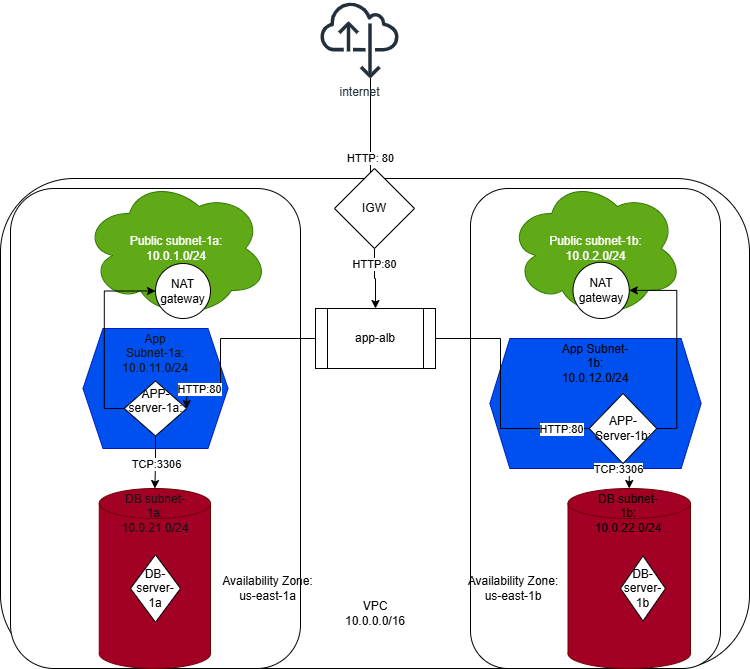

The diagram above was exported from draw.io. Its source (the exported page's mxGraphModel, read from the mxfile embedded in the PNG):
<mxGraphModel dx="1076" dy="2545" grid="1" gridSize="10" guides="1" tooltips="1" connect="1" arrows="1" fold="1" page="1" pageScale="1" pageWidth="827" pageHeight="1169" math="0" shadow="0">
  <root>
    <mxCell id="0" />
    <mxCell id="1" parent="0" />
    <mxCell id="It4da8aaMVJPnCMz15a2-2" parent="1" style="rounded=1;whiteSpace=wrap;html=1;" value="" vertex="1">
      <mxGeometry height="490" width="749" x="40" y="100" as="geometry" />
    </mxCell>
    <mxCell id="It4da8aaMVJPnCMz15a2-3" parent="1" style="text;html=1;whiteSpace=wrap;strokeColor=none;fillColor=none;align=center;verticalAlign=middle;rounded=0;" value="VPC&lt;br&gt;10.0.0.0/16" vertex="1">
      <mxGeometry height="30" width="60" x="385" y="520" as="geometry" />
    </mxCell>
    <mxCell id="It4da8aaMVJPnCMz15a2-6" parent="1" style="rounded=1;whiteSpace=wrap;html=1;" value="" vertex="1">
      <mxGeometry height="480" width="290" x="50" y="110" as="geometry" />
    </mxCell>
    <mxCell id="It4da8aaMVJPnCMz15a2-7" parent="1" style="rounded=1;whiteSpace=wrap;html=1;" value="" vertex="1">
      <mxGeometry height="480" width="250" x="510" y="110" as="geometry" />
    </mxCell>
    <mxCell id="It4da8aaMVJPnCMz15a2-8" parent="1" style="text;html=1;whiteSpace=wrap;strokeColor=none;fillColor=none;align=center;verticalAlign=middle;rounded=0;" value="Availability Zone: us-east-1a" vertex="1">
      <mxGeometry height="60" width="95" x="260" y="480" as="geometry" />
    </mxCell>
    <mxCell id="It4da8aaMVJPnCMz15a2-9" parent="1" style="text;html=1;whiteSpace=wrap;strokeColor=none;fillColor=none;align=center;verticalAlign=middle;rounded=0;" value="Availability Zone: us-east-1b" vertex="1">
      <mxGeometry height="120" width="93.75" x="506.25" y="450" as="geometry" />
    </mxCell>
    <mxCell id="It4da8aaMVJPnCMz15a2-10" parent="1" style="shape=cylinder3;whiteSpace=wrap;html=1;boundedLbl=1;backgroundOutline=1;size=15;fillColor=light-dark(#A20025,#FF3333);fontColor=#ffffff;strokeColor=#6F0000;" value="" vertex="1">
      <mxGeometry height="180" width="111.25" x="138.75" y="410" as="geometry" />
    </mxCell>
    <mxCell id="It4da8aaMVJPnCMz15a2-20" edge="1" parent="1" source="It4da8aaMVJPnCMz15a2-13" style="edgeStyle=orthogonalEdgeStyle;rounded=0;orthogonalLoop=1;jettySize=auto;html=1;entryX=0.5;entryY=0;entryDx=0;entryDy=0;" target="It4da8aaMVJPnCMz15a2-18">
      <mxGeometry relative="1" as="geometry">
        <Array as="points">
          <mxPoint x="410" y="120.04" />
        </Array>
      </mxGeometry>
    </mxCell>
    <mxCell id="It4da8aaMVJPnCMz15a2-21" connectable="0" parent="It4da8aaMVJPnCMz15a2-20" style="edgeLabel;html=1;align=center;verticalAlign=middle;resizable=0;points=[];" value="HTTP: 80" vertex="1">
      <mxGeometry relative="1" x="0.0315" y="-1" as="geometry">
        <mxPoint as="offset" />
      </mxGeometry>
    </mxCell>
    <mxCell id="It4da8aaMVJPnCMz15a2-13" parent="1" style="sketch=0;outlineConnect=0;fontColor=#232F3E;gradientColor=none;fillColor=#232F3D;strokeColor=none;dashed=0;verticalLabelPosition=bottom;verticalAlign=top;align=center;html=1;fontSize=12;fontStyle=0;aspect=fixed;pointerEvents=1;shape=mxgraph.aws4.internet_alt22;" value="internet" vertex="1">
      <mxGeometry height="78" width="78" x="360" y="-78" as="geometry" />
    </mxCell>
    <mxCell id="It4da8aaMVJPnCMz15a2-14" parent="1" style="shape=hexagon;perimeter=hexagonPerimeter2;whiteSpace=wrap;html=1;fixedSize=1;fillColor=#0050ef;fontColor=#ffffff;strokeColor=#001DBC;" value="" vertex="1">
      <mxGeometry height="120" width="145" x="122.5" y="250" as="geometry" />
    </mxCell>
    <mxCell id="It4da8aaMVJPnCMz15a2-15" parent="1" style="shape=hexagon;perimeter=hexagonPerimeter2;whiteSpace=wrap;html=1;fixedSize=1;fillColor=#0050ef;fontColor=#ffffff;strokeColor=#001DBC;" value="" vertex="1">
      <mxGeometry height="130" width="211.25" x="529.38" y="260" as="geometry" />
    </mxCell>
    <mxCell id="It4da8aaMVJPnCMz15a2-16" parent="1" style="ellipse;shape=cloud;whiteSpace=wrap;html=1;fillColor=#60a917;fontColor=#ffffff;strokeColor=#2D7600;" value="Public subnet-1a:&lt;br&gt;10.0.1.0/24" vertex="1">
      <mxGeometry height="140" width="185.62" x="122.5" y="100" as="geometry" />
    </mxCell>
    <mxCell id="It4da8aaMVJPnCMz15a2-17" parent="1" style="ellipse;shape=cloud;whiteSpace=wrap;html=1;fillColor=#60a917;fontColor=#ffffff;strokeColor=#2D7600;" value="Public subnet-1b:&lt;br&gt;10.0.2.0/24" vertex="1">
      <mxGeometry height="140" width="175" x="547.5" y="100" as="geometry" />
    </mxCell>
    <mxCell id="It4da8aaMVJPnCMz15a2-25" edge="1" parent="1" source="It4da8aaMVJPnCMz15a2-18" style="edgeStyle=orthogonalEdgeStyle;rounded=0;orthogonalLoop=1;jettySize=auto;html=1;exitX=0.5;exitY=1;exitDx=0;exitDy=0;entryX=0.5;entryY=0;entryDx=0;entryDy=0;" target="It4da8aaMVJPnCMz15a2-24">
      <mxGeometry relative="1" as="geometry" />
    </mxCell>
    <mxCell id="It4da8aaMVJPnCMz15a2-28" connectable="0" parent="It4da8aaMVJPnCMz15a2-25" style="edgeLabel;html=1;align=center;verticalAlign=middle;resizable=0;points=[];" value="HTTP:80" vertex="1">
      <mxGeometry relative="1" x="-0.5" y="-1" as="geometry">
        <mxPoint as="offset" />
      </mxGeometry>
    </mxCell>
    <mxCell id="It4da8aaMVJPnCMz15a2-18" parent="1" style="rhombus;whiteSpace=wrap;html=1;" value="IGW" vertex="1">
      <mxGeometry height="80" width="80" x="374" y="90" as="geometry" />
    </mxCell>
    <mxCell id="It4da8aaMVJPnCMz15a2-19" parent="1" style="shape=cylinder3;whiteSpace=wrap;html=1;boundedLbl=1;backgroundOutline=1;size=15;fillColor=light-dark(#A20025,#FF3333);fontColor=#ffffff;strokeColor=#6F0000;" value="" vertex="1">
      <mxGeometry height="180" width="122.5" x="607.5" y="410" as="geometry" />
    </mxCell>
    <mxCell id="It4da8aaMVJPnCMz15a2-68" edge="1" parent="1" source="It4da8aaMVJPnCMz15a2-24" style="edgeStyle=orthogonalEdgeStyle;rounded=0;orthogonalLoop=1;jettySize=auto;html=1;exitX=0;exitY=0.5;exitDx=0;exitDy=0;entryX=1;entryY=0.5;entryDx=0;entryDy=0;" target="It4da8aaMVJPnCMz15a2-50">
      <mxGeometry relative="1" as="geometry">
        <Array as="points">
          <mxPoint x="260" y="260" />
          <mxPoint x="260" y="310" />
          <mxPoint x="226.31" y="310" />
        </Array>
      </mxGeometry>
    </mxCell>
    <mxCell id="It4da8aaMVJPnCMz15a2-71" connectable="0" parent="It4da8aaMVJPnCMz15a2-68" style="edgeLabel;html=1;align=center;verticalAlign=middle;resizable=0;points=[];" value="HTTP:80" vertex="1">
      <mxGeometry relative="1" x="0.6779" as="geometry">
        <mxPoint as="offset" />
      </mxGeometry>
    </mxCell>
    <mxCell id="It4da8aaMVJPnCMz15a2-69" edge="1" parent="1" source="It4da8aaMVJPnCMz15a2-24" style="edgeStyle=orthogonalEdgeStyle;rounded=0;orthogonalLoop=1;jettySize=auto;html=1;exitX=1;exitY=0.5;exitDx=0;exitDy=0;entryX=0;entryY=0.5;entryDx=0;entryDy=0;" target="It4da8aaMVJPnCMz15a2-58">
      <mxGeometry relative="1" as="geometry">
        <Array as="points">
          <mxPoint x="540" y="260.04" />
          <mxPoint x="540" y="350.04" />
          <mxPoint x="637.52" y="350.04" />
        </Array>
      </mxGeometry>
    </mxCell>
    <mxCell id="It4da8aaMVJPnCMz15a2-70" connectable="0" parent="It4da8aaMVJPnCMz15a2-69" style="edgeLabel;html=1;align=center;verticalAlign=middle;resizable=0;points=[];" value="HTTP:80" vertex="1">
      <mxGeometry relative="1" x="0.6494" as="geometry">
        <mxPoint as="offset" />
      </mxGeometry>
    </mxCell>
    <mxCell id="It4da8aaMVJPnCMz15a2-24" parent="1" style="shape=process;whiteSpace=wrap;html=1;backgroundOutline=1;" value="app-alb" vertex="1">
      <mxGeometry height="60" width="120" x="355" y="230" as="geometry" />
    </mxCell>
    <mxCell id="It4da8aaMVJPnCMz15a2-31" parent="1" style="ellipse;whiteSpace=wrap;html=1;aspect=fixed;" value="NAT gateway" vertex="1">
      <mxGeometry height="55" width="55" x="195" y="185" as="geometry" />
    </mxCell>
    <mxCell id="It4da8aaMVJPnCMz15a2-32" parent="1" style="ellipse;whiteSpace=wrap;html=1;aspect=fixed;" value="NAT gateway" vertex="1">
      <mxGeometry height="56.25" width="56.25" x="612.5" y="183.75" as="geometry" />
    </mxCell>
    <mxCell id="It4da8aaMVJPnCMz15a2-42" edge="1" parent="1" source="It4da8aaMVJPnCMz15a2-15" style="edgeStyle=orthogonalEdgeStyle;rounded=0;orthogonalLoop=1;jettySize=auto;html=1;exitX=0.5;exitY=1;exitDx=0;exitDy=0;entryX=0.5;entryY=0;entryDx=0;entryDy=0;entryPerimeter=0;" target="It4da8aaMVJPnCMz15a2-19">
      <mxGeometry relative="1" as="geometry" />
    </mxCell>
    <mxCell id="It4da8aaMVJPnCMz15a2-43" connectable="0" parent="It4da8aaMVJPnCMz15a2-42" style="edgeLabel;html=1;align=center;verticalAlign=middle;resizable=0;points=[];" value="TCP:3306" vertex="1">
      <mxGeometry relative="1" x="-0.1909" as="geometry">
        <mxPoint as="offset" />
      </mxGeometry>
    </mxCell>
    <mxCell id="It4da8aaMVJPnCMz15a2-72" edge="1" parent="1" source="It4da8aaMVJPnCMz15a2-50" style="edgeStyle=orthogonalEdgeStyle;rounded=0;orthogonalLoop=1;jettySize=auto;html=1;exitX=0;exitY=0.5;exitDx=0;exitDy=0;entryX=0;entryY=0.5;entryDx=0;entryDy=0;" target="It4da8aaMVJPnCMz15a2-31">
      <mxGeometry relative="1" as="geometry" />
    </mxCell>
    <mxCell id="It4da8aaMVJPnCMz15a2-50" parent="1" style="rhombus;whiteSpace=wrap;html=1;" value="APP-server-1a:&lt;br&gt;&lt;div&gt;&lt;br&gt;&lt;/div&gt;" vertex="1">
      <mxGeometry height="55" width="62.5" x="163.75" y="302.5" as="geometry" />
    </mxCell>
    <mxCell id="It4da8aaMVJPnCMz15a2-51" parent="1" style="text;html=1;whiteSpace=wrap;strokeColor=none;fillColor=none;align=center;verticalAlign=middle;rounded=0;" value="&lt;span style=&quot;color: rgb(18, 18, 18);&quot;&gt;App Subnet-1a:&lt;/span&gt;&lt;br style=&quot;color: rgb(18, 18, 18);&quot;&gt;&lt;span style=&quot;color: rgb(18, 18, 18);&quot;&gt;10.0.11.0/24&lt;/span&gt;" vertex="1">
      <mxGeometry height="30" width="60" x="165" y="260" as="geometry" />
    </mxCell>
    <mxCell id="It4da8aaMVJPnCMz15a2-52" edge="1" parent="1" source="It4da8aaMVJPnCMz15a2-50" style="edgeStyle=orthogonalEdgeStyle;rounded=0;orthogonalLoop=1;jettySize=auto;html=1;exitX=0.5;exitY=1;exitDx=0;exitDy=0;entryX=0.5;entryY=0;entryDx=0;entryDy=0;entryPerimeter=0;" target="It4da8aaMVJPnCMz15a2-10">
      <mxGeometry relative="1" as="geometry" />
    </mxCell>
    <mxCell id="It4da8aaMVJPnCMz15a2-53" connectable="0" parent="It4da8aaMVJPnCMz15a2-52" style="edgeLabel;html=1;align=center;verticalAlign=middle;resizable=0;points=[];" value="TCP:3306" vertex="1">
      <mxGeometry relative="1" x="0.0884" y="1" as="geometry">
        <mxPoint as="offset" />
      </mxGeometry>
    </mxCell>
    <mxCell id="It4da8aaMVJPnCMz15a2-55" parent="1" style="rhombus;whiteSpace=wrap;html=1;direction=south;" value="DB-server-1a" vertex="1">
      <mxGeometry height="67.5" width="50" x="170" y="476.25" as="geometry" />
    </mxCell>
    <mxCell id="It4da8aaMVJPnCMz15a2-56" parent="1" style="text;html=1;whiteSpace=wrap;strokeColor=none;fillColor=none;align=center;verticalAlign=middle;rounded=0;" value="&lt;span style=&quot;color: rgb(18, 18, 18);&quot;&gt;DB subnet-1a:&lt;/span&gt;&lt;div style=&quot;color: rgb(18, 18, 18);&quot;&gt;10.0.21.0/24&lt;/div&gt;" vertex="1">
      <mxGeometry height="30" width="60" x="165" y="420" as="geometry" />
    </mxCell>
    <mxCell id="It4da8aaMVJPnCMz15a2-57" parent="1" style="text;html=1;whiteSpace=wrap;strokeColor=none;fillColor=none;align=center;verticalAlign=middle;rounded=0;" value="App Subnet-1b:&lt;br&gt;10.0.12&lt;span style=&quot;background-color: transparent; color: light-dark(rgb(0, 0, 0), rgb(255, 255, 255));&quot;&gt;.0/24&lt;/span&gt;" vertex="1">
      <mxGeometry height="30" width="60" x="605" y="270" as="geometry" />
    </mxCell>
    <mxCell id="It4da8aaMVJPnCMz15a2-73" edge="1" parent="1" source="It4da8aaMVJPnCMz15a2-58" style="edgeStyle=orthogonalEdgeStyle;rounded=0;orthogonalLoop=1;jettySize=auto;html=1;exitX=1;exitY=0.5;exitDx=0;exitDy=0;entryX=1;entryY=0.5;entryDx=0;entryDy=0;" target="It4da8aaMVJPnCMz15a2-32">
      <mxGeometry relative="1" as="geometry" />
    </mxCell>
    <mxCell id="It4da8aaMVJPnCMz15a2-58" parent="1" style="rhombus;whiteSpace=wrap;html=1;" value="APP- Server-1b:" vertex="1">
      <mxGeometry height="70" width="67.5" x="628.75" y="315" as="geometry" />
    </mxCell>
    <mxCell id="It4da8aaMVJPnCMz15a2-59" parent="1" style="text;html=1;whiteSpace=wrap;strokeColor=none;fillColor=none;align=center;verticalAlign=middle;rounded=0;" value="DB subnet-1b:&lt;br&gt;10.0.22.0/24" vertex="1">
      <mxGeometry height="30" width="60" x="637.5" y="420" as="geometry" />
    </mxCell>
    <mxCell id="It4da8aaMVJPnCMz15a2-60" parent="1" style="rhombus;whiteSpace=wrap;html=1;" value="DB-server-1b" vertex="1">
      <mxGeometry height="65" width="45" x="660" y="477.5" as="geometry" />
    </mxCell>
  </root>
</mxGraphModel>